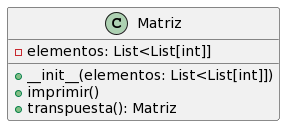

The diagram above was rendered by PlantUML. Its source (embedded in the PNG):
@startuml
class Matriz {
  - elementos: List<List[int]]
  + __init__(elementos: List<List[int]])
  + imprimir()
  + transpuesta(): Matriz
}
@enduml